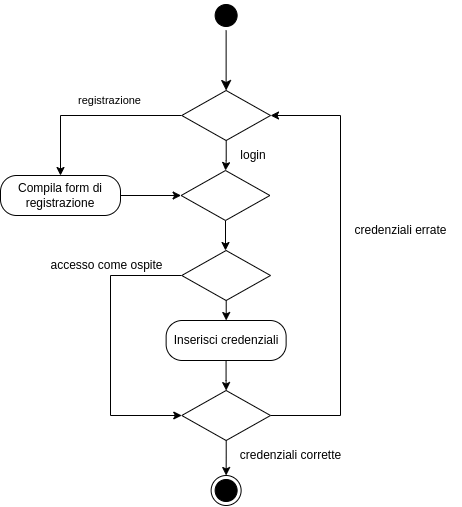

The diagram above was exported from draw.io. Its source (the exported page's mxGraphModel, read from the mxfile embedded in the PNG):
<mxGraphModel dx="432" dy="394" grid="1" gridSize="10" guides="1" tooltips="1" connect="1" arrows="1" fold="1" page="1" pageScale="1" pageWidth="827" pageHeight="1169" math="0" shadow="0">
  <root>
    <mxCell id="0" />
    <mxCell id="1" parent="0" />
    <mxCell id="2" value="" style="ellipse;html=1;shape=endState;fillColor=#000000;strokeColor=#000000;" parent="1" vertex="1">
      <mxGeometry x="370.63" y="585" width="30" height="30" as="geometry" />
    </mxCell>
    <mxCell id="3" value="" style="ellipse;html=1;shape=startState;fillColor=#000000;strokeColor=#000000;" parent="1" vertex="1">
      <mxGeometry x="370.63" y="110" width="30" height="30" as="geometry" />
    </mxCell>
    <mxCell id="4" value="" style="edgeStyle=orthogonalEdgeStyle;html=1;verticalAlign=bottom;endArrow=classic;endSize=8;strokeColor=#000000;rounded=0;endFill=1;entryX=0.5;entryY=0;entryDx=0;entryDy=0;" parent="1" source="3" edge="1" target="68">
      <mxGeometry relative="1" as="geometry">
        <mxPoint x="385" y="210" as="targetPoint" />
      </mxGeometry>
    </mxCell>
    <mxCell id="77" style="edgeStyle=orthogonalEdgeStyle;rounded=0;orthogonalLoop=1;jettySize=auto;html=1;strokeColor=#000000;endArrow=classic;endFill=1;" edge="1" parent="1" source="8" target="10">
      <mxGeometry relative="1" as="geometry" />
    </mxCell>
    <mxCell id="8" value="Inserisci credenziali" style="rounded=1;whiteSpace=wrap;html=1;arcSize=40;fontColor=#000000;fillColor=#FFFFFF;strokeColor=#000000;" parent="1" vertex="1">
      <mxGeometry x="325.63" y="430" width="120" height="40" as="geometry" />
    </mxCell>
    <mxCell id="78" style="edgeStyle=orthogonalEdgeStyle;rounded=0;orthogonalLoop=1;jettySize=auto;html=1;exitX=1;exitY=0.5;exitDx=0;exitDy=0;entryX=1;entryY=0.5;entryDx=0;entryDy=0;strokeColor=#000000;endArrow=classic;endFill=1;" edge="1" parent="1" source="10" target="68">
      <mxGeometry relative="1" as="geometry">
        <Array as="points">
          <mxPoint x="500" y="525" />
          <mxPoint x="500" y="225" />
        </Array>
      </mxGeometry>
    </mxCell>
    <mxCell id="79" style="edgeStyle=orthogonalEdgeStyle;rounded=0;orthogonalLoop=1;jettySize=auto;html=1;strokeColor=#000000;endArrow=classic;endFill=1;" edge="1" parent="1" source="10" target="2">
      <mxGeometry relative="1" as="geometry" />
    </mxCell>
    <mxCell id="10" value="" style="rhombus;whiteSpace=wrap;html=1;fontColor=#000000;fillColor=#FFFFFF;strokeColor=#000000;" parent="1" vertex="1">
      <mxGeometry x="341.26" y="500" width="88.75" height="50" as="geometry" />
    </mxCell>
    <mxCell id="76" style="edgeStyle=orthogonalEdgeStyle;rounded=0;orthogonalLoop=1;jettySize=auto;html=1;strokeColor=#000000;endArrow=classic;endFill=1;" edge="1" parent="1" source="14">
      <mxGeometry relative="1" as="geometry">
        <mxPoint x="385" y="360" as="targetPoint" />
      </mxGeometry>
    </mxCell>
    <mxCell id="14" value="" style="rhombus;whiteSpace=wrap;html=1;fontColor=#000000;fillColor=#FFFFFF;strokeColor=#000000;" parent="1" vertex="1">
      <mxGeometry x="340.63" y="280" width="88.75" height="50" as="geometry" />
    </mxCell>
    <mxCell id="70" style="edgeStyle=orthogonalEdgeStyle;rounded=0;orthogonalLoop=1;jettySize=auto;html=1;strokeColor=#000000;endArrow=classic;endFill=1;entryX=0.5;entryY=0;entryDx=0;entryDy=0;" edge="1" parent="1" source="68" target="71">
      <mxGeometry relative="1" as="geometry">
        <mxPoint x="278.75" y="225" as="targetPoint" />
      </mxGeometry>
    </mxCell>
    <mxCell id="73" value="registrazione" style="edgeLabel;html=1;align=center;verticalAlign=middle;resizable=0;points=[];" vertex="1" connectable="0" parent="70">
      <mxGeometry x="-0.1948" y="-3" relative="1" as="geometry">
        <mxPoint y="-12" as="offset" />
      </mxGeometry>
    </mxCell>
    <mxCell id="74" style="edgeStyle=orthogonalEdgeStyle;rounded=0;orthogonalLoop=1;jettySize=auto;html=1;entryX=0.5;entryY=0;entryDx=0;entryDy=0;strokeColor=#000000;endArrow=classic;endFill=1;" edge="1" parent="1" source="68" target="14">
      <mxGeometry relative="1" as="geometry" />
    </mxCell>
    <mxCell id="68" value="" style="rhombus;whiteSpace=wrap;html=1;fontColor=#000000;fillColor=#FFFFFF;strokeColor=#000000;" vertex="1" parent="1">
      <mxGeometry x="341.26" y="200" width="88.75" height="50" as="geometry" />
    </mxCell>
    <mxCell id="72" style="edgeStyle=orthogonalEdgeStyle;rounded=0;orthogonalLoop=1;jettySize=auto;html=1;strokeColor=#000000;endArrow=classic;endFill=1;" edge="1" parent="1" source="71" target="14">
      <mxGeometry relative="1" as="geometry" />
    </mxCell>
    <mxCell id="71" value="Compila form di registrazione" style="rounded=1;whiteSpace=wrap;html=1;arcSize=40;fontColor=#000000;fillColor=#FFFFFF;strokeColor=#000000;" vertex="1" parent="1">
      <mxGeometry x="160" y="285" width="120" height="40" as="geometry" />
    </mxCell>
    <mxCell id="75" value="login" style="text;html=1;strokeColor=none;fillColor=none;align=center;verticalAlign=middle;whiteSpace=wrap;rounded=0;" vertex="1" parent="1">
      <mxGeometry x="383" y="250" width="60" height="30" as="geometry" />
    </mxCell>
    <mxCell id="80" value="credenziali errate" style="text;html=1;align=center;verticalAlign=middle;resizable=0;points=[];autosize=1;strokeColor=none;fillColor=none;" vertex="1" parent="1">
      <mxGeometry x="500" y="325" width="120" height="30" as="geometry" />
    </mxCell>
    <mxCell id="81" value="credenziali corrette" style="text;html=1;align=center;verticalAlign=middle;resizable=0;points=[];autosize=1;strokeColor=none;fillColor=none;" vertex="1" parent="1">
      <mxGeometry x="390" y="550" width="120" height="30" as="geometry" />
    </mxCell>
    <mxCell id="83" style="edgeStyle=orthogonalEdgeStyle;rounded=0;orthogonalLoop=1;jettySize=auto;html=1;entryX=0.5;entryY=0;entryDx=0;entryDy=0;strokeColor=#000000;endArrow=classic;endFill=1;" edge="1" parent="1" source="82" target="8">
      <mxGeometry relative="1" as="geometry" />
    </mxCell>
    <mxCell id="85" style="edgeStyle=orthogonalEdgeStyle;rounded=0;orthogonalLoop=1;jettySize=auto;html=1;strokeColor=#000000;endArrow=classic;endFill=1;entryX=0;entryY=0.5;entryDx=0;entryDy=0;" edge="1" parent="1" source="82" target="10">
      <mxGeometry relative="1" as="geometry">
        <mxPoint x="230" y="540" as="targetPoint" />
        <Array as="points">
          <mxPoint x="270" y="385" />
          <mxPoint x="270" y="525" />
        </Array>
      </mxGeometry>
    </mxCell>
    <mxCell id="82" value="" style="rhombus;whiteSpace=wrap;html=1;fontColor=#000000;fillColor=#FFFFFF;strokeColor=#000000;" vertex="1" parent="1">
      <mxGeometry x="341.26" y="360" width="88.75" height="50" as="geometry" />
    </mxCell>
    <mxCell id="91" value="accesso come ospite" style="text;html=1;align=center;verticalAlign=middle;resizable=0;points=[];autosize=1;strokeColor=none;fillColor=none;" vertex="1" parent="1">
      <mxGeometry x="195.63" y="360" width="140" height="30" as="geometry" />
    </mxCell>
  </root>
</mxGraphModel>